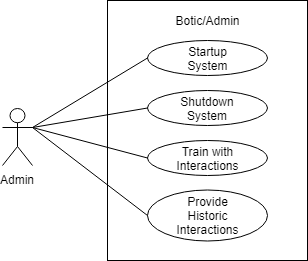

The diagram above was exported from draw.io. Its source (the exported page's mxGraphModel, read from the mxfile embedded in the PNG):
<mxGraphModel dx="2037" dy="435" grid="1" gridSize="10" guides="1" tooltips="1" connect="1" arrows="1" fold="1" page="1" pageScale="1" pageWidth="1169" pageHeight="827" math="0" shadow="0">
  <root>
    <mxCell id="0" />
    <mxCell id="1" parent="0" />
    <mxCell id="2" value="" style="html=1;" vertex="1" parent="1">
      <mxGeometry x="370" y="70" width="200" height="260" as="geometry" />
    </mxCell>
    <mxCell id="3" value="Botic/Admin" style="text;html=1;strokeColor=none;fillColor=none;align=center;verticalAlign=middle;whiteSpace=wrap;rounded=0;" vertex="1" parent="1">
      <mxGeometry x="450" y="80" width="40" height="20" as="geometry" />
    </mxCell>
    <mxCell id="4" value="" style="ellipse;whiteSpace=wrap;html=1;" vertex="1" parent="1">
      <mxGeometry x="410" y="110" width="120" height="35" as="geometry" />
    </mxCell>
    <mxCell id="5" value="Startup System" style="text;html=1;strokeColor=none;fillColor=none;align=center;verticalAlign=middle;whiteSpace=wrap;rounded=0;" vertex="1" parent="1">
      <mxGeometry x="450" y="118" width="40" height="20" as="geometry" />
    </mxCell>
    <mxCell id="6" value="" style="ellipse;whiteSpace=wrap;html=1;" vertex="1" parent="1">
      <mxGeometry x="410" y="160" width="120" height="35" as="geometry" />
    </mxCell>
    <mxCell id="7" value="Shutdown System" style="text;html=1;strokeColor=none;fillColor=none;align=center;verticalAlign=middle;whiteSpace=wrap;rounded=0;" vertex="1" parent="1">
      <mxGeometry x="450" y="168" width="40" height="20" as="geometry" />
    </mxCell>
    <mxCell id="8" value="" style="ellipse;whiteSpace=wrap;html=1;" vertex="1" parent="1">
      <mxGeometry x="410" y="210" width="120" height="35" as="geometry" />
    </mxCell>
    <mxCell id="9" value="Train with Interactions" style="text;html=1;strokeColor=none;fillColor=none;align=center;verticalAlign=middle;whiteSpace=wrap;rounded=0;" vertex="1" parent="1">
      <mxGeometry x="450" y="218" width="40" height="20" as="geometry" />
    </mxCell>
    <mxCell id="10" value="" style="ellipse;whiteSpace=wrap;html=1;" vertex="1" parent="1">
      <mxGeometry x="410" y="259.5" width="120" height="51" as="geometry" />
    </mxCell>
    <mxCell id="11" value="Provide Historic Interactions" style="text;html=1;strokeColor=none;fillColor=none;align=center;verticalAlign=middle;whiteSpace=wrap;rounded=0;" vertex="1" parent="1">
      <mxGeometry x="450" y="274.5" width="40" height="20" as="geometry" />
    </mxCell>
    <mxCell id="12" value="Admin" style="shape=umlActor;verticalLabelPosition=bottom;labelBackgroundColor=#ffffff;verticalAlign=top;html=1;outlineConnect=0;fontColor=none;" vertex="1" parent="1">
      <mxGeometry x="265" y="178" width="30" height="57" as="geometry" />
    </mxCell>
    <mxCell id="13" value="" style="endArrow=none;html=1;strokeColor=#000000;fontColor=none;entryX=0;entryY=0.5;entryDx=0;entryDy=0;exitX=1;exitY=0.3333333333333333;exitDx=0;exitDy=0;exitPerimeter=0;" edge="1" source="12" target="4" parent="1">
      <mxGeometry width="50" height="50" relative="1" as="geometry">
        <mxPoint x="280" y="140" as="sourcePoint" />
        <mxPoint x="330" y="90" as="targetPoint" />
      </mxGeometry>
    </mxCell>
    <mxCell id="14" value="" style="endArrow=none;html=1;strokeColor=#000000;fontColor=none;entryX=0;entryY=0.5;entryDx=0;entryDy=0;exitX=1;exitY=0.3333333333333333;exitDx=0;exitDy=0;exitPerimeter=0;" edge="1" source="12" target="6" parent="1">
      <mxGeometry width="50" height="50" relative="1" as="geometry">
        <mxPoint x="280" y="270" as="sourcePoint" />
        <mxPoint x="330" y="220" as="targetPoint" />
      </mxGeometry>
    </mxCell>
    <mxCell id="15" value="" style="endArrow=none;html=1;strokeColor=#000000;fontColor=none;entryX=0;entryY=0.5;entryDx=0;entryDy=0;exitX=1;exitY=0.3333333333333333;exitDx=0;exitDy=0;exitPerimeter=0;" edge="1" source="12" target="8" parent="1">
      <mxGeometry width="50" height="50" relative="1" as="geometry">
        <mxPoint x="310" y="210" as="sourcePoint" />
        <mxPoint x="340" y="220" as="targetPoint" />
      </mxGeometry>
    </mxCell>
    <mxCell id="16" value="" style="endArrow=none;html=1;strokeColor=#000000;fontColor=none;entryX=0;entryY=0.5;entryDx=0;entryDy=0;exitX=1;exitY=0.3333333333333333;exitDx=0;exitDy=0;exitPerimeter=0;" edge="1" source="12" target="10" parent="1">
      <mxGeometry width="50" height="50" relative="1" as="geometry">
        <mxPoint x="210" y="340" as="sourcePoint" />
        <mxPoint x="260" y="290" as="targetPoint" />
      </mxGeometry>
    </mxCell>
  </root>
</mxGraphModel>